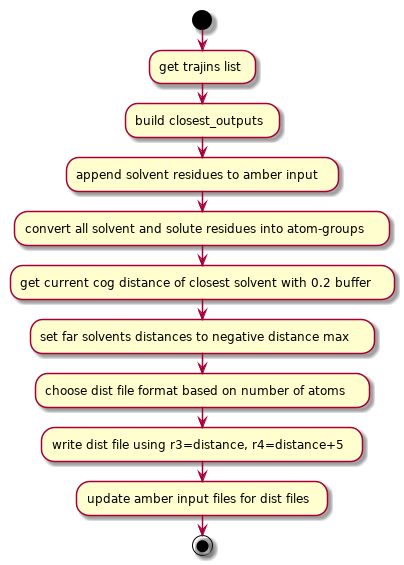

The diagram above was rendered by PlantUML. Its source (embedded in the PNG):
@startuml
start
:get trajins list;
:build closest_outputs;
:append solvent residues to amber input;
:convert all solvent and solute residues into atom-groups;
:get current cog distance of closest solvent with 0.2 buffer;
:set far solvents distances to negative distance max;
:choose dist file format based on number of atoms;
:write dist file using r3=distance, r4=distance+5;
:update amber input files for dist files;
stop
@enduml